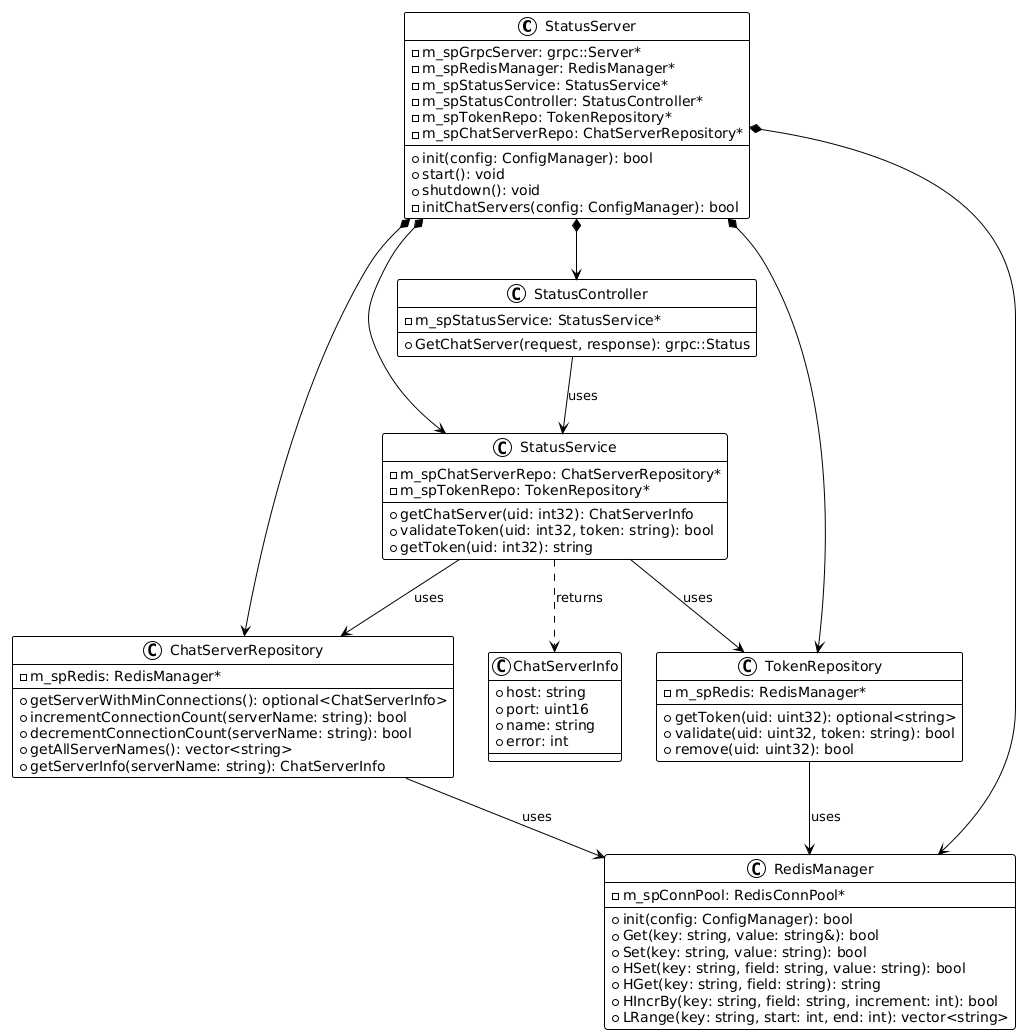

The diagram above was rendered by PlantUML. Its source (embedded in the PNG):
@startuml
!theme plain

class StatusServer {
    - m_spGrpcServer: grpc::Server*
    - m_spRedisManager: RedisManager*
    - m_spStatusService: StatusService*
    - m_spStatusController: StatusController*
    - m_spTokenRepo: TokenRepository*
    - m_spChatServerRepo: ChatServerRepository*
    + init(config: ConfigManager): bool
    + start(): void
    + shutdown(): void
    - initChatServers(config: ConfigManager): bool
}

class StatusController {
    - m_spStatusService: StatusService*
    + GetChatServer(request, response): grpc::Status
}

class StatusService {
    - m_spChatServerRepo: ChatServerRepository*
    - m_spTokenRepo: TokenRepository*
    + getChatServer(uid: int32): ChatServerInfo
    + validateToken(uid: int32, token: string): bool
    + getToken(uid: int32): string
}

class ChatServerRepository {
    - m_spRedis: RedisManager*
    + getServerWithMinConnections(): optional<ChatServerInfo>
    + incrementConnectionCount(serverName: string): bool
    + decrementConnectionCount(serverName: string): bool
    + getAllServerNames(): vector<string>
    + getServerInfo(serverName: string): ChatServerInfo
}

class TokenRepository {
    - m_spRedis: RedisManager*
    + getToken(uid: uint32): optional<string>
    + validate(uid: uint32, token: string): bool
    + remove(uid: uint32): bool
}

class RedisManager {
    - m_spConnPool: RedisConnPool*
    + init(config: ConfigManager): bool
    + Get(key: string, value: string&): bool
    + Set(key: string, value: string): bool
    + HSet(key: string, field: string, value: string): bool
    + HGet(key: string, field: string): string
    + HIncrBy(key: string, field: string, increment: int): bool
    + LRange(key: string, start: int, end: int): vector<string>
}

class ChatServerInfo {
    + host: string
    + port: uint16
    + name: string
    + error: int
}

StatusServer *--> StatusController
StatusServer *--> StatusService
StatusServer *--> TokenRepository
StatusServer *--> ChatServerRepository
StatusServer *--> RedisManager

StatusController --> StatusService : uses
StatusService --> ChatServerRepository : uses
StatusService --> TokenRepository : uses
ChatServerRepository --> RedisManager : uses
TokenRepository --> RedisManager : uses
StatusService ..> ChatServerInfo : returns
@enduml